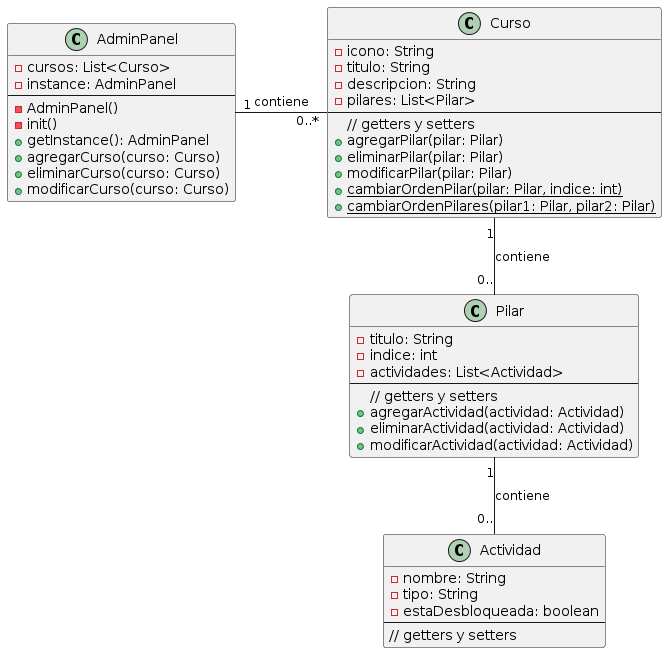

The diagram above was rendered by PlantUML. Its source (embedded in the PNG):
@startuml
class AdminPanel{
    - cursos: List<Curso>
    - instance: AdminPanel
    ---
    - AdminPanel()
    - init()
    + getInstance(): AdminPanel
    + agregarCurso(curso: Curso)
    + eliminarCurso(curso: Curso)
    + modificarCurso(curso: Curso)
}

class Curso {
    - icono: String
    - titulo: String
    - descripcion: String
    - pilares: List<Pilar>
    ---
    // getters y setters
    + agregarPilar(pilar: Pilar)
    + eliminarPilar(pilar: Pilar)
    + modificarPilar(pilar: Pilar)
    + {static} cambiarOrdenPilar(pilar: Pilar, indice: int)
    + {static} cambiarOrdenPilares(pilar1: Pilar, pilar2: Pilar)
}

class Pilar {
    - titulo: String
    - indice: int
    - actividades: List<Actividad>
    ---
    // getters y setters
    + agregarActividad(actividad: Actividad)
    + eliminarActividad(actividad: Actividad)
    + modificarActividad(actividad: Actividad)
}

class Actividad {
    - nombre: String
    - tipo: String
    - estaDesbloqueada: boolean
    ---
    // getters y setters
}

AdminPanel "1" -right- "0..*" Curso : contiene
Curso "1" -- "0.." Pilar : contiene
Pilar "1" -- "0.." Actividad : contiene
@enduml